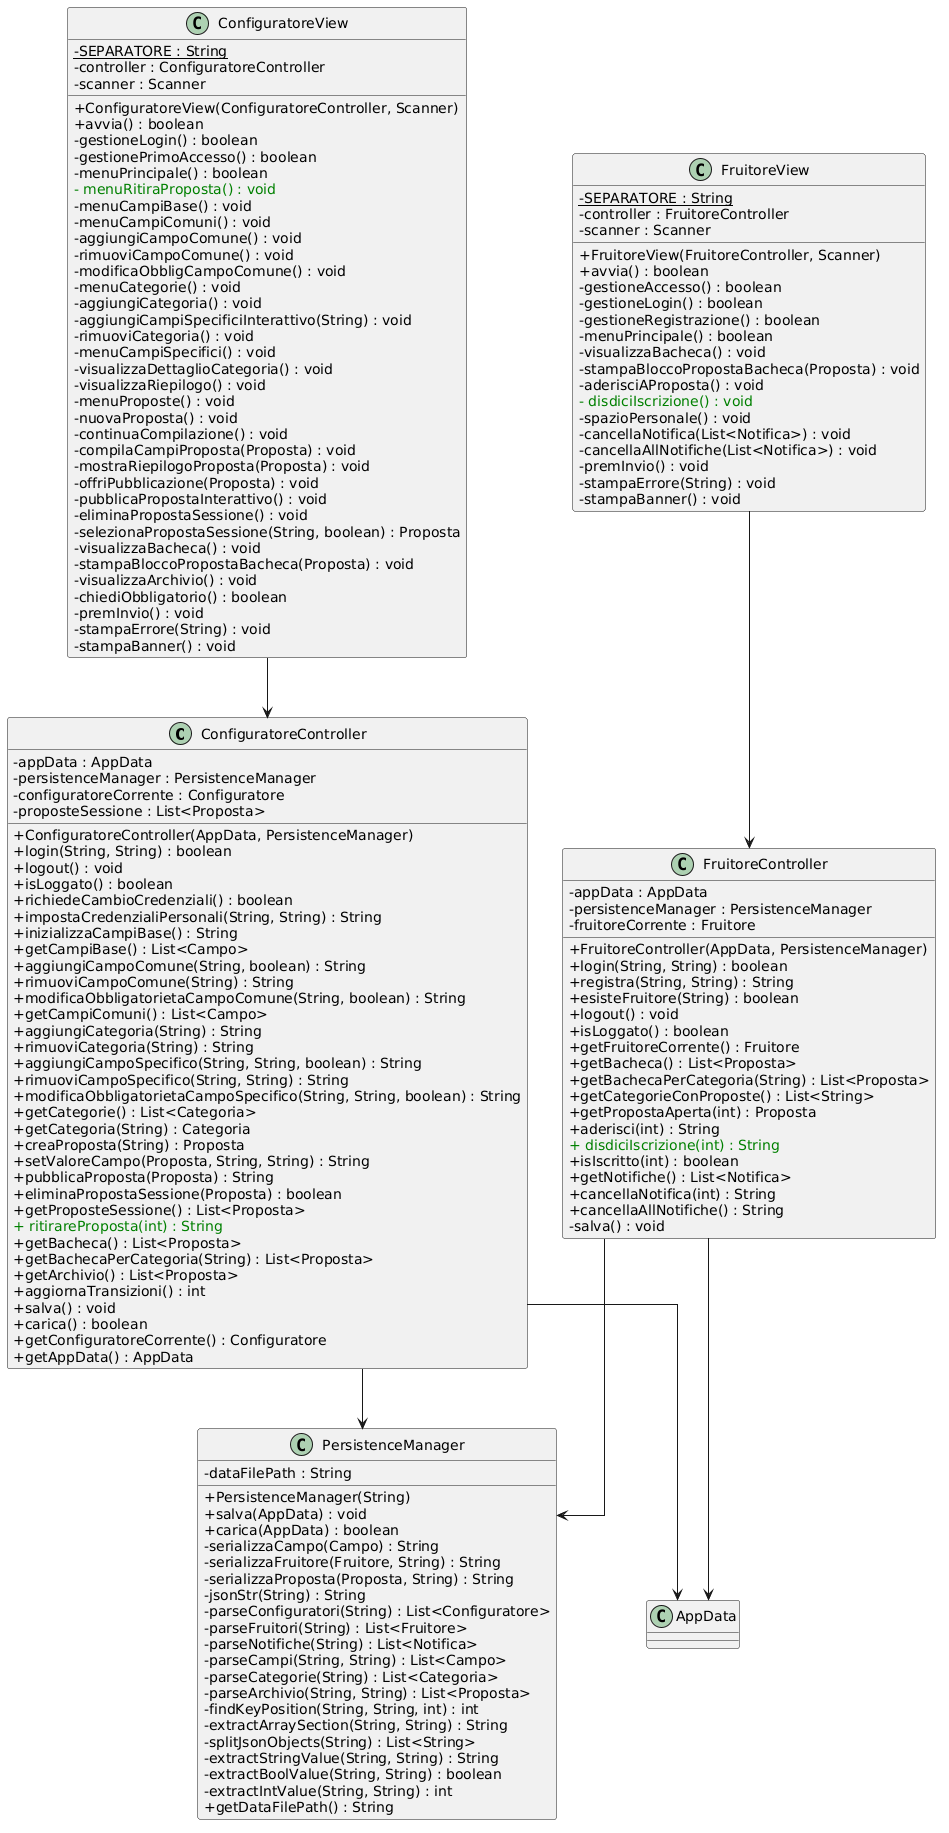

The diagram above was rendered by PlantUML. Its source (embedded in the PNG):
@startuml
skinparam classAttributeIconSize 0
skinparam hideEmptyMembers true
skinparam linetype ortho

class ConfiguratoreController {
  - appData : AppData
  - persistenceManager : PersistenceManager
  - configuratoreCorrente : Configuratore
  - proposteSessione : List<Proposta>
  
  + ConfiguratoreController(AppData, PersistenceManager)
  + login(String, String) : boolean
  + logout() : void
  + isLoggato() : boolean
  + richiedeCambioCredenziali() : boolean
  + impostaCredenzialiPersonali(String, String) : String
  + inizializzaCampiBase() : String
  + getCampiBase() : List<Campo>
  + aggiungiCampoComune(String, boolean) : String
  + rimuoviCampoComune(String) : String
  + modificaObbligatorietaCampoComune(String, boolean) : String
  + getCampiComuni() : List<Campo>
  + aggiungiCategoria(String) : String
  + rimuoviCategoria(String) : String
  + aggiungiCampoSpecifico(String, String, boolean) : String
  + rimuoviCampoSpecifico(String, String) : String
  + modificaObbligatorietaCampoSpecifico(String, String, boolean) : String
  + getCategorie() : List<Categoria>
  + getCategoria(String) : Categoria
  + creaProposta(String) : Proposta
  + setValoreCampo(Proposta, String, String) : String
  + pubblicaProposta(Proposta) : String
  + eliminaPropostaSessione(Proposta) : boolean
  + getProposteSessione() : List<Proposta>
  <color:green>+ ritirareProposta(int) : String</color>
  + getBacheca() : List<Proposta>
  + getBachecaPerCategoria(String) : List<Proposta>
  + getArchivio() : List<Proposta>
  + aggiornaTransizioni() : int
  + salva() : void
  + carica() : boolean
  + getConfiguratoreCorrente() : Configuratore
  + getAppData() : AppData
}

class FruitoreController {
  - appData : AppData
  - persistenceManager : PersistenceManager
  - fruitoreCorrente : Fruitore
  
  + FruitoreController(AppData, PersistenceManager)
  + login(String, String) : boolean
  + registra(String, String) : String
  + esisteFruitore(String) : boolean
  + logout() : void
  + isLoggato() : boolean
  + getFruitoreCorrente() : Fruitore
  + getBacheca() : List<Proposta>
  + getBachecaPerCategoria(String) : List<Proposta>
  + getCategorieConProposte() : List<String>
  + getPropostaAperta(int) : Proposta
  + aderisci(int) : String
  <color:green>+ disdiciIscrizione(int) : String</color>
  + isIscritto(int) : boolean
  + getNotifiche() : List<Notifica>
  + cancellaNotifica(int) : String
  + cancellaAllNotifiche() : String
  - salva() : void
}

class ConfiguratoreView {
  - {static} SEPARATORE : String
  - controller : ConfiguratoreController
  - scanner : Scanner
  
  + ConfiguratoreView(ConfiguratoreController, Scanner)
  + avvia() : boolean
  - gestioneLogin() : boolean
  - gestionePrimoAccesso() : boolean
  - menuPrincipale() : boolean
  <color:green>- menuRitiraProposta() : void</color>
  - menuCampiBase() : void
  - menuCampiComuni() : void
  - aggiungiCampoComune() : void
  - rimuoviCampoComune() : void
  - modificaObbligCampoComune() : void
  - menuCategorie() : void
  - aggiungiCategoria() : void
  - aggiungiCampiSpecificiInterattivo(String) : void
  - rimuoviCategoria() : void
  - menuCampiSpecifici() : void
  - visualizzaDettaglioCategoria() : void
  - visualizzaRiepilogo() : void
  - menuProposte() : void
  - nuovaProposta() : void
  - continuaCompilazione() : void
  - compilaCampiProposta(Proposta) : void
  - mostraRiepilogoProposta(Proposta) : void
  - offriPubblicazione(Proposta) : void
  - pubblicaPropostaInterattivo() : void
  - eliminaPropostaSessione() : void
  - selezionaPropostaSessione(String, boolean) : Proposta
  - visualizzaBacheca() : void
  - stampaBloccoPropostaBacheca(Proposta) : void
  - visualizzaArchivio() : void
  - chiediObbligatorio() : boolean
  - premInvio() : void
  - stampaErrore(String) : void
  - stampaBanner() : void
}

class FruitoreView {
  - {static} SEPARATORE : String
  - controller : FruitoreController
  - scanner : Scanner
  
  + FruitoreView(FruitoreController, Scanner)
  + avvia() : boolean
  - gestioneAccesso() : boolean
  - gestioneLogin() : boolean
  - gestioneRegistrazione() : boolean
  - menuPrincipale() : boolean
  - visualizzaBacheca() : void
  - stampaBloccoPropostaBacheca(Proposta) : void
  - aderisciAProposta() : void
  <color:green>- disdiciIscrizione() : void</color>
  - spazioPersonale() : void
  - cancellaNotifica(List<Notifica>) : void
  - cancellaAllNotifiche(List<Notifica>) : void
  - premInvio() : void
  - stampaErrore(String) : void
  - stampaBanner() : void
}

class PersistenceManager {
  - dataFilePath : String
  + PersistenceManager(String)
  + salva(AppData) : void
  + carica(AppData) : boolean
  - serializzaCampo(Campo) : String
  - serializzaFruitore(Fruitore, String) : String
  - serializzaProposta(Proposta, String) : String
  - jsonStr(String) : String
  - parseConfiguratori(String) : List<Configuratore>
  - parseFruitori(String) : List<Fruitore>
  - parseNotifiche(String) : List<Notifica>
  - parseCampi(String, String) : List<Campo>
  - parseCategorie(String) : List<Categoria>
  - parseArchivio(String, String) : List<Proposta>
  - findKeyPosition(String, String, int) : int
  - extractArraySection(String, String) : String
  - splitJsonObjects(String) : List<String>
  - extractStringValue(String, String) : String
  - extractBoolValue(String, String) : boolean
  - extractIntValue(String, String) : int
  + getDataFilePath() : String
}

' Relazioni Architetturali
ConfiguratoreController --> AppData
ConfiguratoreController --> PersistenceManager
FruitoreController --> AppData
FruitoreController --> PersistenceManager

ConfiguratoreView --> ConfiguratoreController
FruitoreView --> FruitoreController
@enduml